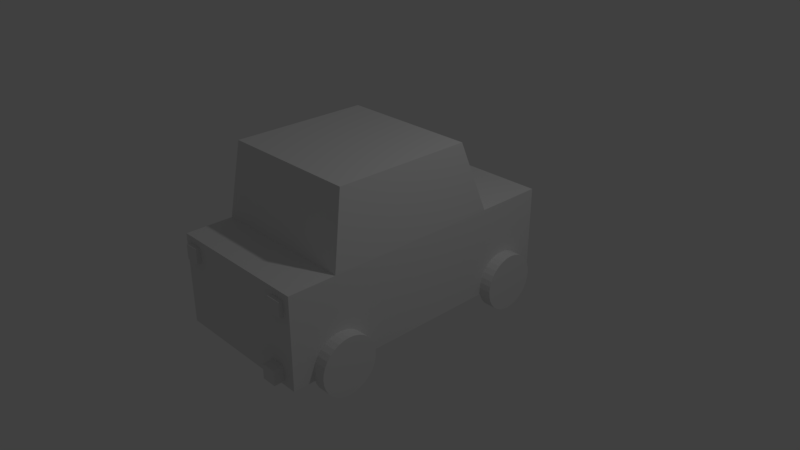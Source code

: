 # Source: Car.blend  (saved by Blender 2.79.0; exported with 4.5.12 LTS)
import bpy
from mathutils import Matrix  # noqa: F401  (used for matrix-valued properties, if any)

bpy.ops.wm.read_factory_settings(use_empty=True)
scene = bpy.context.scene
scene.name = 'Scene'

# ---- collections
col_collection_1 = bpy.data.collections.new('Collection 1'); scene.collection.children.link(col_collection_1)

# ---- world
world_world = bpy.data.worlds.new('World'); scene.world = world_world
world_world.color = (0.05088, 0.05088, 0.05088)
world_world.use_sun_shadow = False
world_world.sun_shadow_jitter_overblur = 0.0
world_world.cycles.sampling_method = 'MANUAL'

# ---- cameras
cam_camera = bpy.data.cameras.new('Camera')
cam_camera.clip_end = 100.0
cam_camera.lens = 35.0
cam_camera.sensor_width = 32.0
cam_camera.sensor_height = 18.0
cam_camera.ortho_scale = 7.314
cam_camera.dof.focus_distance = 0.0
cam_camera.dof.aperture_fstop = 128.0

# ---- lights
light_lamp = bpy.data.lights.new('Lamp', 'POINT')
light_lamp.transmission_factor = 0.0
light_lamp.cutoff_distance = 30.0
light_lamp.energy = 100.0
light_lamp.shadow_buffer_clip_start = 1.001
light_lamp.shadow_soft_size = 0.1
light_lamp.shadow_maximum_resolution = 0.006
light_lamp.use_absolute_resolution = True

# ---- meshes
me_cube_014 = bpy.data.meshes.new('Cube.014')
me_cube_014.from_pydata([(-1.0, -1.0, -1.0), (-1.0, -1.0, 1.0), (-1.0, 1.0, -1.0), (-1.0, 1.0, 1.0), (1.0, -1.0, -1.0), (1.0, -1.0, 1.0), (1.0, 1.0, -1.0), (1.0, 1.0, 1.0)], [], [(0, 1, 3, 2), (2, 3, 7, 6), (6, 7, 5, 4), (4, 5, 1, 0), (2, 6, 4, 0), (7, 3, 1, 5)])
me_cube_014.use_remesh_preserve_volume = False
me_cube_014.use_remesh_preserve_attributes = False
me_cube_014.use_mirror_vertex_groups = False
me_cube_014.update()
me_cube_013 = bpy.data.meshes.new('Cube.013')
me_cube_013.from_pydata([(-1.0, -1.0, -1.0), (-1.0, -1.0, 1.0), (-1.0, 1.0, -1.0), (-1.0, 1.0, 1.0), (1.0, -1.0, -1.0), (1.0, -1.0, 1.0), (1.0, 1.0, -1.0), (1.0, 1.0, 1.0)], [], [(0, 1, 3, 2), (2, 3, 7, 6), (6, 7, 5, 4), (4, 5, 1, 0), (2, 6, 4, 0), (7, 3, 1, 5)])
me_cube_013.use_remesh_preserve_volume = False
me_cube_013.use_remesh_preserve_attributes = False
me_cube_013.use_mirror_vertex_groups = False
me_cube_013.update()
me_cube_012 = bpy.data.meshes.new('Cube.012')
me_cube_012.from_pydata([(-1.0, -1.0, -1.0), (-1.0, -1.0, 1.0), (-1.0, 1.0, -1.0), (-1.0, 1.0, 1.0), (1.0, -1.0, -1.0), (1.0, -1.0, 1.0), (1.0, 1.0, -1.0), (1.0, 1.0, 1.0)], [], [(0, 1, 3, 2), (2, 3, 7, 6), (6, 7, 5, 4), (4, 5, 1, 0), (2, 6, 4, 0), (7, 3, 1, 5)])
me_cube_012.use_remesh_preserve_volume = False
me_cube_012.use_remesh_preserve_attributes = False
me_cube_012.use_mirror_vertex_groups = False
me_cube_012.update()
me_cube_011 = bpy.data.meshes.new('Cube.011')
me_cube_011.from_pydata([(-1.0, -1.0, -1.0), (-1.0, -1.0, 1.0), (-1.0, 1.0, -1.0), (-1.0, 1.0, 1.0), (1.0, -1.0, -1.0), (1.0, -1.0, 1.0), (1.0, 1.0, -1.0), (1.0, 1.0, 1.0)], [], [(0, 1, 3, 2), (2, 3, 7, 6), (6, 7, 5, 4), (4, 5, 1, 0), (2, 6, 4, 0), (7, 3, 1, 5)])
me_cube_011.use_remesh_preserve_volume = False
me_cube_011.use_remesh_preserve_attributes = False
me_cube_011.use_mirror_vertex_groups = False
me_cube_011.update()
me_cube_010 = bpy.data.meshes.new('Cube.010')
me_cube_010.from_pydata([(-1.0, -1.0, -1.0), (-1.0, -1.0, 1.0), (-1.0, 1.0, -1.0), (-1.0, 1.0, 1.0), (1.0, -1.0, -1.0), (1.0, -1.0, 1.0), (1.0, 1.0, -1.0), (1.0, 1.0, 1.0)], [], [(0, 1, 3, 2), (2, 3, 7, 6), (6, 7, 5, 4), (4, 5, 1, 0), (2, 6, 4, 0), (7, 3, 1, 5)])
me_cube_010.use_remesh_preserve_volume = False
me_cube_010.use_remesh_preserve_attributes = False
me_cube_010.use_mirror_vertex_groups = False
me_cube_010.update()
me_cylinder_003 = bpy.data.meshes.new('Cylinder.003')
me_cylinder_003.from_pydata([(0.0, 1.0, -1.0), (0.0, 1.0, 1.0), (0.1951, 0.9808, -1.0), (0.1951, 0.9808, 1.0), (0.3827, 0.9239, -1.0), (0.3827, 0.9239, 1.0), (0.5556, 0.8315, -1.0), (0.5556, 0.8315, 1.0), (0.7071, 0.7071, -1.0), (0.7071, 0.7071, 1.0), (0.8315, 0.5556, -1.0), (0.8315, 0.5556, 1.0), (0.9239, 0.3827, -1.0), (0.9239, 0.3827, 1.0), (0.9808, 0.1951, -1.0), (0.9808, 0.1951, 1.0), (1.0, 7.55e-08, -1.0), (1.0, 7.55e-08, 1.0), (0.9808, -0.1951, -1.0), (0.9808, -0.1951, 1.0), (0.9239, -0.3827, -1.0), (0.9239, -0.3827, 1.0), (0.8315, -0.5556, -1.0), (0.8315, -0.5556, 1.0), (0.7071, -0.7071, -1.0), (0.7071, -0.7071, 1.0), (0.5556, -0.8315, -1.0), (0.5556, -0.8315, 1.0), (0.3827, -0.9239, -1.0), (0.3827, -0.9239, 1.0), (0.1951, -0.9808, -1.0), (0.1951, -0.9808, 1.0), (-3.258e-07, -1.0, -1.0), (-3.258e-07, -1.0, 1.0), (-0.1951, -0.9808, -1.0), (-0.1951, -0.9808, 1.0), (-0.3827, -0.9239, -1.0), (-0.3827, -0.9239, 1.0), (-0.5556, -0.8315, -1.0), (-0.5556, -0.8315, 1.0), (-0.7071, -0.7071, -1.0), (-0.7071, -0.7071, 1.0), (-0.8315, -0.5556, -1.0), (-0.8315, -0.5556, 1.0), (-0.9239, -0.3827, -1.0), (-0.9239, -0.3827, 1.0), (-0.9808, -0.1951, -1.0), (-0.9808, -0.1951, 1.0), (-1.0, 9.656e-07, -1.0), (-1.0, 9.656e-07, 1.0), (-0.9808, 0.1951, -1.0), (-0.9808, 0.1951, 1.0), (-0.9239, 0.3827, -1.0), (-0.9239, 0.3827, 1.0), (-0.8315, 0.5556, -1.0), (-0.8315, 0.5556, 1.0), (-0.7071, 0.7071, -1.0), (-0.7071, 0.7071, 1.0), (-0.5556, 0.8315, -1.0), (-0.5556, 0.8315, 1.0), (-0.3827, 0.9239, -1.0), (-0.3827, 0.9239, 1.0), (-0.1951, 0.9808, -1.0), (-0.1951, 0.9808, 1.0)], [], [(0, 1, 3, 2), (2, 3, 5, 4), (4, 5, 7, 6), (6, 7, 9, 8), (8, 9, 11, 10), (10, 11, 13, 12), (12, 13, 15, 14), (14, 15, 17, 16), (16, 17, 19, 18), (18, 19, 21, 20), (20, 21, 23, 22), (22, 23, 25, 24), (24, 25, 27, 26), (26, 27, 29, 28), (28, 29, 31, 30), (30, 31, 33, 32), (32, 33, 35, 34), (34, 35, 37, 36), (36, 37, 39, 38), (38, 39, 41, 40), (40, 41, 43, 42), (42, 43, 45, 44), (44, 45, 47, 46), (46, 47, 49, 48), (48, 49, 51, 50), (50, 51, 53, 52), (52, 53, 55, 54), (54, 55, 57, 56), (56, 57, 59, 58), (58, 59, 61, 60), (3, 1, 63, 61, 59, 57, 55, 53, 51, 49, 47, 45, 43, 41, 39, 37, 35, 33, 31, 29, 27, 25, 23, 21, 19, 17, 15, 13, 11, 9, 7, 5), (60, 61, 63, 62), (62, 63, 1, 0), (0, 2, 4, 6, 8, 10, 12, 14, 16, 18, 20, 22, 24, 26, 28, 30, 32, 34, 36, 38, 40, 42, 44, 46, 48, 50, 52, 54, 56, 58, 60, 62)])
me_cylinder_003.use_remesh_preserve_volume = False
me_cylinder_003.use_remesh_preserve_attributes = False
me_cylinder_003.use_mirror_vertex_groups = False
me_cylinder_003.update()
me_cylinder_002 = bpy.data.meshes.new('Cylinder.002')
me_cylinder_002.from_pydata([(0.0, 1.0, -1.0), (0.0, 1.0, 1.0), (0.1951, 0.9808, -1.0), (0.1951, 0.9808, 1.0), (0.3827, 0.9239, -1.0), (0.3827, 0.9239, 1.0), (0.5556, 0.8315, -1.0), (0.5556, 0.8315, 1.0), (0.7071, 0.7071, -1.0), (0.7071, 0.7071, 1.0), (0.8315, 0.5556, -1.0), (0.8315, 0.5556, 1.0), (0.9239, 0.3827, -1.0), (0.9239, 0.3827, 1.0), (0.9808, 0.1951, -1.0), (0.9808, 0.1951, 1.0), (1.0, 7.55e-08, -1.0), (1.0, 7.55e-08, 1.0), (0.9808, -0.1951, -1.0), (0.9808, -0.1951, 1.0), (0.9239, -0.3827, -1.0), (0.9239, -0.3827, 1.0), (0.8315, -0.5556, -1.0), (0.8315, -0.5556, 1.0), (0.7071, -0.7071, -1.0), (0.7071, -0.7071, 1.0), (0.5556, -0.8315, -1.0), (0.5556, -0.8315, 1.0), (0.3827, -0.9239, -1.0), (0.3827, -0.9239, 1.0), (0.1951, -0.9808, -1.0), (0.1951, -0.9808, 1.0), (-3.258e-07, -1.0, -1.0), (-3.258e-07, -1.0, 1.0), (-0.1951, -0.9808, -1.0), (-0.1951, -0.9808, 1.0), (-0.3827, -0.9239, -1.0), (-0.3827, -0.9239, 1.0), (-0.5556, -0.8315, -1.0), (-0.5556, -0.8315, 1.0), (-0.7071, -0.7071, -1.0), (-0.7071, -0.7071, 1.0), (-0.8315, -0.5556, -1.0), (-0.8315, -0.5556, 1.0), (-0.9239, -0.3827, -1.0), (-0.9239, -0.3827, 1.0), (-0.9808, -0.1951, -1.0), (-0.9808, -0.1951, 1.0), (-1.0, 9.656e-07, -1.0), (-1.0, 9.656e-07, 1.0), (-0.9808, 0.1951, -1.0), (-0.9808, 0.1951, 1.0), (-0.9239, 0.3827, -1.0), (-0.9239, 0.3827, 1.0), (-0.8315, 0.5556, -1.0), (-0.8315, 0.5556, 1.0), (-0.7071, 0.7071, -1.0), (-0.7071, 0.7071, 1.0), (-0.5556, 0.8315, -1.0), (-0.5556, 0.8315, 1.0), (-0.3827, 0.9239, -1.0), (-0.3827, 0.9239, 1.0), (-0.1951, 0.9808, -1.0), (-0.1951, 0.9808, 1.0)], [], [(0, 1, 3, 2), (2, 3, 5, 4), (4, 5, 7, 6), (6, 7, 9, 8), (8, 9, 11, 10), (10, 11, 13, 12), (12, 13, 15, 14), (14, 15, 17, 16), (16, 17, 19, 18), (18, 19, 21, 20), (20, 21, 23, 22), (22, 23, 25, 24), (24, 25, 27, 26), (26, 27, 29, 28), (28, 29, 31, 30), (30, 31, 33, 32), (32, 33, 35, 34), (34, 35, 37, 36), (36, 37, 39, 38), (38, 39, 41, 40), (40, 41, 43, 42), (42, 43, 45, 44), (44, 45, 47, 46), (46, 47, 49, 48), (48, 49, 51, 50), (50, 51, 53, 52), (52, 53, 55, 54), (54, 55, 57, 56), (56, 57, 59, 58), (58, 59, 61, 60), (3, 1, 63, 61, 59, 57, 55, 53, 51, 49, 47, 45, 43, 41, 39, 37, 35, 33, 31, 29, 27, 25, 23, 21, 19, 17, 15, 13, 11, 9, 7, 5), (60, 61, 63, 62), (62, 63, 1, 0), (0, 2, 4, 6, 8, 10, 12, 14, 16, 18, 20, 22, 24, 26, 28, 30, 32, 34, 36, 38, 40, 42, 44, 46, 48, 50, 52, 54, 56, 58, 60, 62)])
me_cylinder_002.use_remesh_preserve_volume = False
me_cylinder_002.use_remesh_preserve_attributes = False
me_cylinder_002.use_mirror_vertex_groups = False
me_cylinder_002.update()
me_cylinder_001 = bpy.data.meshes.new('Cylinder.001')
me_cylinder_001.from_pydata([(0.0, 1.0, -1.0), (0.0, 1.0, 1.0), (0.1951, 0.9808, -1.0), (0.1951, 0.9808, 1.0), (0.3827, 0.9239, -1.0), (0.3827, 0.9239, 1.0), (0.5556, 0.8315, -1.0), (0.5556, 0.8315, 1.0), (0.7071, 0.7071, -1.0), (0.7071, 0.7071, 1.0), (0.8315, 0.5556, -1.0), (0.8315, 0.5556, 1.0), (0.9239, 0.3827, -1.0), (0.9239, 0.3827, 1.0), (0.9808, 0.1951, -1.0), (0.9808, 0.1951, 1.0), (1.0, 7.55e-08, -1.0), (1.0, 7.55e-08, 1.0), (0.9808, -0.1951, -1.0), (0.9808, -0.1951, 1.0), (0.9239, -0.3827, -1.0), (0.9239, -0.3827, 1.0), (0.8315, -0.5556, -1.0), (0.8315, -0.5556, 1.0), (0.7071, -0.7071, -1.0), (0.7071, -0.7071, 1.0), (0.5556, -0.8315, -1.0), (0.5556, -0.8315, 1.0), (0.3827, -0.9239, -1.0), (0.3827, -0.9239, 1.0), (0.1951, -0.9808, -1.0), (0.1951, -0.9808, 1.0), (-3.258e-07, -1.0, -1.0), (-3.258e-07, -1.0, 1.0), (-0.1951, -0.9808, -1.0), (-0.1951, -0.9808, 1.0), (-0.3827, -0.9239, -1.0), (-0.3827, -0.9239, 1.0), (-0.5556, -0.8315, -1.0), (-0.5556, -0.8315, 1.0), (-0.7071, -0.7071, -1.0), (-0.7071, -0.7071, 1.0), (-0.8315, -0.5556, -1.0), (-0.8315, -0.5556, 1.0), (-0.9239, -0.3827, -1.0), (-0.9239, -0.3827, 1.0), (-0.9808, -0.1951, -1.0), (-0.9808, -0.1951, 1.0), (-1.0, 9.656e-07, -1.0), (-1.0, 9.656e-07, 1.0), (-0.9808, 0.1951, -1.0), (-0.9808, 0.1951, 1.0), (-0.9239, 0.3827, -1.0), (-0.9239, 0.3827, 1.0), (-0.8315, 0.5556, -1.0), (-0.8315, 0.5556, 1.0), (-0.7071, 0.7071, -1.0), (-0.7071, 0.7071, 1.0), (-0.5556, 0.8315, -1.0), (-0.5556, 0.8315, 1.0), (-0.3827, 0.9239, -1.0), (-0.3827, 0.9239, 1.0), (-0.1951, 0.9808, -1.0), (-0.1951, 0.9808, 1.0)], [], [(0, 1, 3, 2), (2, 3, 5, 4), (4, 5, 7, 6), (6, 7, 9, 8), (8, 9, 11, 10), (10, 11, 13, 12), (12, 13, 15, 14), (14, 15, 17, 16), (16, 17, 19, 18), (18, 19, 21, 20), (20, 21, 23, 22), (22, 23, 25, 24), (24, 25, 27, 26), (26, 27, 29, 28), (28, 29, 31, 30), (30, 31, 33, 32), (32, 33, 35, 34), (34, 35, 37, 36), (36, 37, 39, 38), (38, 39, 41, 40), (40, 41, 43, 42), (42, 43, 45, 44), (44, 45, 47, 46), (46, 47, 49, 48), (48, 49, 51, 50), (50, 51, 53, 52), (52, 53, 55, 54), (54, 55, 57, 56), (56, 57, 59, 58), (58, 59, 61, 60), (3, 1, 63, 61, 59, 57, 55, 53, 51, 49, 47, 45, 43, 41, 39, 37, 35, 33, 31, 29, 27, 25, 23, 21, 19, 17, 15, 13, 11, 9, 7, 5), (60, 61, 63, 62), (62, 63, 1, 0), (0, 2, 4, 6, 8, 10, 12, 14, 16, 18, 20, 22, 24, 26, 28, 30, 32, 34, 36, 38, 40, 42, 44, 46, 48, 50, 52, 54, 56, 58, 60, 62)])
me_cylinder_001.use_remesh_preserve_volume = False
me_cylinder_001.use_remesh_preserve_attributes = False
me_cylinder_001.use_mirror_vertex_groups = False
me_cylinder_001.update()
me_cylinder = bpy.data.meshes.new('Cylinder')
me_cylinder.from_pydata([(0.0, 1.0, -1.0), (0.0, 1.0, 1.0), (0.1951, 0.9808, -1.0), (0.1951, 0.9808, 1.0), (0.3827, 0.9239, -1.0), (0.3827, 0.9239, 1.0), (0.5556, 0.8315, -1.0), (0.5556, 0.8315, 1.0), (0.7071, 0.7071, -1.0), (0.7071, 0.7071, 1.0), (0.8315, 0.5556, -1.0), (0.8315, 0.5556, 1.0), (0.9239, 0.3827, -1.0), (0.9239, 0.3827, 1.0), (0.9808, 0.1951, -1.0), (0.9808, 0.1951, 1.0), (1.0, 7.55e-08, -1.0), (1.0, 7.55e-08, 1.0), (0.9808, -0.1951, -1.0), (0.9808, -0.1951, 1.0), (0.9239, -0.3827, -1.0), (0.9239, -0.3827, 1.0), (0.8315, -0.5556, -1.0), (0.8315, -0.5556, 1.0), (0.7071, -0.7071, -1.0), (0.7071, -0.7071, 1.0), (0.5556, -0.8315, -1.0), (0.5556, -0.8315, 1.0), (0.3827, -0.9239, -1.0), (0.3827, -0.9239, 1.0), (0.1951, -0.9808, -1.0), (0.1951, -0.9808, 1.0), (-3.258e-07, -1.0, -1.0), (-3.258e-07, -1.0, 1.0), (-0.1951, -0.9808, -1.0), (-0.1951, -0.9808, 1.0), (-0.3827, -0.9239, -1.0), (-0.3827, -0.9239, 1.0), (-0.5556, -0.8315, -1.0), (-0.5556, -0.8315, 1.0), (-0.7071, -0.7071, -1.0), (-0.7071, -0.7071, 1.0), (-0.8315, -0.5556, -1.0), (-0.8315, -0.5556, 1.0), (-0.9239, -0.3827, -1.0), (-0.9239, -0.3827, 1.0), (-0.9808, -0.1951, -1.0), (-0.9808, -0.1951, 1.0), (-1.0, 9.656e-07, -1.0), (-1.0, 9.656e-07, 1.0), (-0.9808, 0.1951, -1.0), (-0.9808, 0.1951, 1.0), (-0.9239, 0.3827, -1.0), (-0.9239, 0.3827, 1.0), (-0.8315, 0.5556, -1.0), (-0.8315, 0.5556, 1.0), (-0.7071, 0.7071, -1.0), (-0.7071, 0.7071, 1.0), (-0.5556, 0.8315, -1.0), (-0.5556, 0.8315, 1.0), (-0.3827, 0.9239, -1.0), (-0.3827, 0.9239, 1.0), (-0.1951, 0.9808, -1.0), (-0.1951, 0.9808, 1.0)], [], [(0, 1, 3, 2), (2, 3, 5, 4), (4, 5, 7, 6), (6, 7, 9, 8), (8, 9, 11, 10), (10, 11, 13, 12), (12, 13, 15, 14), (14, 15, 17, 16), (16, 17, 19, 18), (18, 19, 21, 20), (20, 21, 23, 22), (22, 23, 25, 24), (24, 25, 27, 26), (26, 27, 29, 28), (28, 29, 31, 30), (30, 31, 33, 32), (32, 33, 35, 34), (34, 35, 37, 36), (36, 37, 39, 38), (38, 39, 41, 40), (40, 41, 43, 42), (42, 43, 45, 44), (44, 45, 47, 46), (46, 47, 49, 48), (48, 49, 51, 50), (50, 51, 53, 52), (52, 53, 55, 54), (54, 55, 57, 56), (56, 57, 59, 58), (58, 59, 61, 60), (3, 1, 63, 61, 59, 57, 55, 53, 51, 49, 47, 45, 43, 41, 39, 37, 35, 33, 31, 29, 27, 25, 23, 21, 19, 17, 15, 13, 11, 9, 7, 5), (60, 61, 63, 62), (62, 63, 1, 0), (0, 2, 4, 6, 8, 10, 12, 14, 16, 18, 20, 22, 24, 26, 28, 30, 32, 34, 36, 38, 40, 42, 44, 46, 48, 50, 52, 54, 56, 58, 60, 62)])
me_cylinder.use_remesh_preserve_volume = False
me_cylinder.use_remesh_preserve_attributes = False
me_cylinder.use_mirror_vertex_groups = False
me_cylinder.update()
me_cube_002 = bpy.data.meshes.new('Cube.002')
me_cube_002.from_pydata([(-1.0, -1.0, -1.0), (-1.0, -1.0, 0.2218), (-1.0, 1.0, -1.0), (-1.0, 1.0, 0.2218), (1.0, -1.0, -1.0), (1.0, -1.0, 0.2218), (1.0, 1.0, -1.0), (1.0, 1.0, 0.2218), (-1.0, 0.527, -1.0), (-1.0, -0.6813, -1.0), (-1.0, -0.6813, 0.2218), (-1.0, 0.527, 0.2218), (1.0, -0.6813, -1.0), (1.0, 0.527, -1.0), (1.0, 0.527, 0.2218), (1.0, -0.6813, 0.2218), (-0.9398, -0.6049, 1.212), (-0.9398, 0.3333, 1.212), (0.9398, 0.3333, 1.212), (0.9398, -0.6049, 1.212)], [], [(8, 11, 3, 2), (2, 3, 7, 6), (12, 15, 5, 4), (4, 5, 1, 0), (9, 12, 4, 0), (15, 10, 1, 5), (7, 3, 11, 14), (14, 11, 17, 18), (2, 6, 13, 8), (8, 13, 12, 9), (6, 7, 14, 13), (13, 14, 15, 12), (0, 1, 10, 9), (9, 10, 11, 8), (18, 17, 16, 19), (10, 15, 19, 16), (15, 14, 18, 19), (11, 10, 16, 17)])
me_cube_002.use_remesh_preserve_volume = False
me_cube_002.use_remesh_preserve_attributes = False
me_cube_002.use_mirror_vertex_groups = False
me_cube_002.update()

# ---- objects
ob_cube_005 = bpy.data.objects.new('Cube.005', me_cube_014)
ob_cube_004 = bpy.data.objects.new('Cube.004', me_cube_013)
ob_cube_003 = bpy.data.objects.new('Cube.003', me_cube_012)
ob_cube_002 = bpy.data.objects.new('Cube.002', me_cube_011)
ob_cube_001 = bpy.data.objects.new('Cube.001', me_cube_010)
ob_cylinder_003 = bpy.data.objects.new('Cylinder.003', me_cylinder_003)
ob_cylinder_002 = bpy.data.objects.new('Cylinder.002', me_cylinder_002)
ob_cylinder_001 = bpy.data.objects.new('Cylinder.001', me_cylinder_001)
ob_cylinder = bpy.data.objects.new('Cylinder', me_cylinder)
ob_cube = bpy.data.objects.new('Cube', me_cube_002)
ob_lamp = bpy.data.objects.new('Lamp', light_lamp)
ob_camera = bpy.data.objects.new('Camera', cam_camera)

# ---- transforms, parenting, visibility, modifiers, constraints
ob_cube_005.location = (0.8015, 1.967, 0.433)
ob_cube_005.scale = (0.1, 0.06173, 0.1)
ob_cube_005.lineart.crease_threshold = 0.0
ob_cube_004.location = (-0.8181, 1.967, 0.433)
ob_cube_004.scale = (0.1, 0.06173, 0.1)
ob_cube_004.lineart.crease_threshold = 0.0
ob_cube_003.location = (-0.8181, -2.021, 0.433)
ob_cube_003.scale = (0.1, 0.03573, 0.1)
ob_cube_003.lineart.crease_threshold = 0.0
ob_cube_002.location = (0.8015, -2.021, 0.433)
ob_cube_002.scale = (0.1, 0.03573, 0.1)
ob_cube_002.lineart.crease_threshold = 0.0
ob_cube_001.location = (0.7332, -1.778, -0.4372)
ob_cube_001.scale = (0.1, 0.3621, 0.1)
ob_cube_001.lineart.crease_threshold = 0.0
ob_cylinder_003.location = (-1.083, 1.427, -0.4977)
ob_cylinder_003.rotation_euler = (-0.0, 1.571, 0.0)
ob_cylinder_003.scale = (0.39, 0.39, 0.0849)
ob_cylinder_003.lineart.crease_threshold = 0.0
ob_cylinder_002.location = (-1.083, -1.328, -0.4977)
ob_cylinder_002.rotation_euler = (-0.0, 1.571, 0.0)
ob_cylinder_002.scale = (0.39, 0.39, 0.0849)
ob_cylinder_002.lineart.crease_threshold = 0.0
ob_cylinder_001.location = (1.082, -1.328, -0.4977)
ob_cylinder_001.rotation_euler = (-0.0, 1.571, 0.0)
ob_cylinder_001.scale = (0.39, 0.39, 0.0849)
ob_cylinder_001.lineart.crease_threshold = 0.0
ob_cylinder.location = (1.082, 1.427, -0.4977)
ob_cylinder.rotation_euler = (-0.0, 1.571, 0.0)
ob_cylinder.scale = (0.39, 0.39, 0.0849)
ob_cylinder.lineart.crease_threshold = 0.0
ob_cube.location = (0.0, 0.0, 0.4032)
ob_cube.scale = (1.0, 2.0, 1.0)
ob_cube.lineart.crease_threshold = 0.0
ob_lamp.location = (4.076, 1.005, 5.904)
ob_lamp.rotation_euler = (0.6503, 0.05522, 1.866)
ob_lamp.lock_rotations_4d = False
ob_lamp.empty_display_type = 'ARROWS'
ob_lamp.color = (0.0, 0.0, 0.0, 0.0)
ob_lamp.lineart.crease_threshold = 0.0
ob_camera.location = (7.481, -6.508, 5.344)
ob_camera.rotation_euler = (1.109, 0.0, 0.8149)
ob_camera.lock_rotations_4d = False
ob_camera.empty_display_type = 'ARROWS'
ob_camera.color = (0.0, 0.0, 0.0, 0.0)
ob_camera.display_type = 'WIRE'
ob_camera.lineart.crease_threshold = 0.0

# ---- collection membership
col_collection_1.objects.link(ob_cube_005)
col_collection_1.objects.link(ob_cube_004)
col_collection_1.objects.link(ob_cube_003)
col_collection_1.objects.link(ob_cube_002)
col_collection_1.objects.link(ob_cube_001)
col_collection_1.objects.link(ob_cylinder_003)
col_collection_1.objects.link(ob_cylinder_002)
col_collection_1.objects.link(ob_cylinder_001)
col_collection_1.objects.link(ob_cylinder)
col_collection_1.objects.link(ob_cube)
col_collection_1.objects.link(ob_lamp)
col_collection_1.objects.link(ob_camera)

# ---- scene / render settings (as saved in the file)
scene.camera = ob_camera
scene.frame_start = 1; scene.frame_end = 250; scene.frame_set(1)
scene.render.engine = 'BLENDER_EEVEE_NEXT'
scene.render.resolution_percentage = 50
scene.render.dither_intensity = 0.0
scene.cycles.use_denoising = False
scene.cycles.samples = 128
scene.cycles.sampling_pattern = 'TABULATED_SOBOL'
scene.cycles.use_adaptive_sampling = False
scene.cycles.use_light_tree = False
scene.cycles.blur_glossy = 0.0
scene.cycles.sample_clamp_indirect = 0.0
scene.view_settings.view_transform = 'Standard'
bpy.context.view_layer.update()
